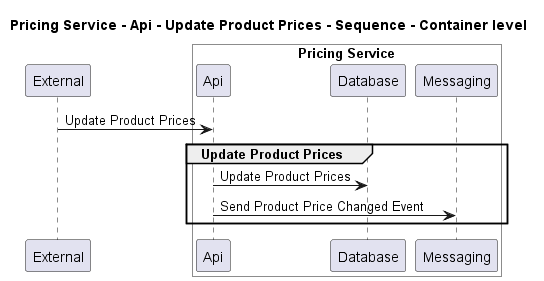

The diagram above was rendered by PlantUML. Its source (embedded in the PNG):
@startuml
!pragma layout smetana

title Pricing Service - Api - Update Product Prices - Sequence - Container level

participant "External" as C4InterFlow.SoftwareSystems.ExternalSystem

box "Pricing Service" #White
    participant "Api" as ECommercePlatform.SoftwareSystems.PricingService.Containers.Api
    participant "Database" as ECommercePlatform.SoftwareSystems.PricingService.Containers.Database
    participant "Messaging" as ECommercePlatform.SoftwareSystems.PricingService.Containers.Messaging
end box


C4InterFlow.SoftwareSystems.ExternalSystem -> ECommercePlatform.SoftwareSystems.PricingService.Containers.Api : Update Product Prices
group Update Product Prices
ECommercePlatform.SoftwareSystems.PricingService.Containers.Api -> ECommercePlatform.SoftwareSystems.PricingService.Containers.Database : Update Product Prices
ECommercePlatform.SoftwareSystems.PricingService.Containers.Api -> ECommercePlatform.SoftwareSystems.PricingService.Containers.Messaging : Send Product Price Changed Event
end


@enduml